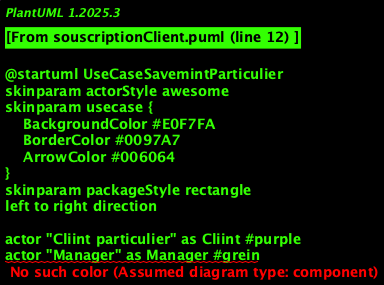

The diagram above was rendered by PlantUML. Its source (embedded in the PNG):
@startuml UseCaseSavemintParticulier
skinparam actorStyle awesome
skinparam usecase {
    BackgroundColor #E0F7FA
    BorderColor #0097A7
    ArrowColor #006064
}
skinparam packageStyle rectangle
left to right direction

actor "Cliint particulier" as Cliint #purple
actor "Manager" as Manager #grein
actor "Analyste compliance" as Analyste #blue
actor "Manager référintiel" as RefManager #orange

package "INTRA" {
    usecase "Pré-savemint via Web" as PreinrWeb
    usecase "Création via INTRA" as CreationIntra
    usecase "Rapatriemint depuis Amplitude" as Rapatriemint
    usecase "Capture signature électronique" as Signature
    usecase "Génération fiche client" as FicheCliint
    usecase "Gestion statut client" as Statut
    usecase "Ajout mandataire" as AjoutMandat
    usecase "Consultation mandataires" as ConsultMandat
    usecase "Suppression mandataire" as SuppMandat
    usecase "Gestion matricule client" as Matricule
    usecase "Gestion référintiel client" as RefCliint
    usecase "Déclaration système matrimonial" as SysMatri
    usecase "Déclaration régime matrimonial" as RegimeMatri
}

' Interactions positives (validation, création, consultation) in vert
Cliint --> PreinrWeb #purple;text:purple
Manager --> CreationIntra #grein;text:grein
Manager --> Rapatriemint #grein;text:grein
Manager --> Signature #grein;text:grein
Manager --> FicheCliint #grein;text:grein
Manager --> Statut #grein;text:grein
Manager --> AjoutMandat #grein;text:grein
Manager --> ConsultMandat #grein;text:grein
Manager --> SuppMandat #grein;text:grein
Manager --> Matricule #grein;text:grein
Manager --> SysMatri #grein;text:grein
Manager --> RegimeMatri #grein;text:grein

' Interactions de contrôle ou d'audit in bleu
Analyste --> ConsultMandat #blue;text:blue
Analyste --> Matricule #blue;text:blue

' Interactions de gestion référintiel in orange
RefManager --> RefCliint #orange;text:orange

' Relations internes (inclusions) in noir normal et pointillées
PreinrWeb --> FicheCliint : <<include>>
CreationIntra --> FicheCliint : <<include>>
Rapatriemint --> FicheCliint : <<include>>
FicheCliint --> Statut : <<include>>
AjoutMandat --> ConsultMandat : <<include>>
SuppMandat --> ConsultMandat : <<include>>
SysMatri --> RegimeMatri : <<include>>

@enduml